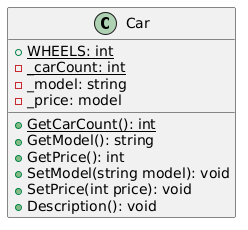

The diagram above was rendered by PlantUML. Its source (embedded in the PNG):
@startuml
class Car 
{
    + {static} WHEELS: int
    - {static} _carCount: int
    - _model: string 
    - _price: model
    
    + {static} GetCarCount(): int
    + GetModel(): string
    + GetPrice(): int
    + SetModel(string model): void
    + SetPrice(int price): void
    + Description(): void
}
@enduml